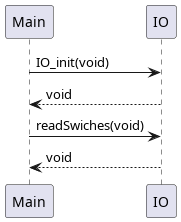

The diagram above was rendered by PlantUML. Its source (embedded in the PNG):
@startuml

Main ->  IO : IO_init(void)
IO --> Main : void

Main ->  IO : readSwiches(void)
IO --> Main : void



@enduml